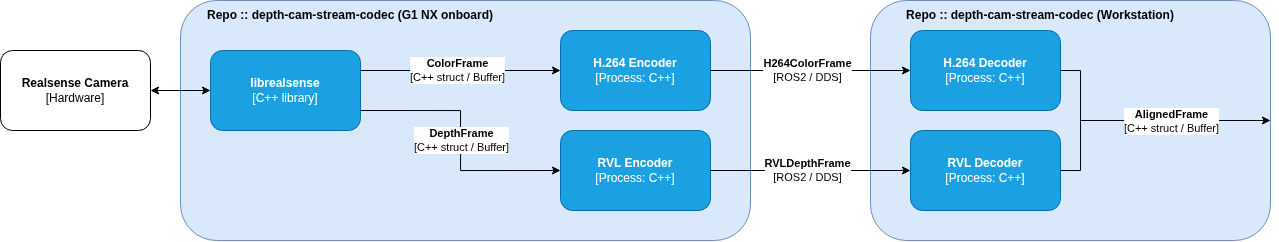

The diagram above was exported from draw.io. Its source (the exported page's mxGraphModel, read from the mxfile embedded in the PNG):
<mxGraphModel dx="2431" dy="939" grid="1" gridSize="10" guides="1" tooltips="1" connect="1" arrows="1" fold="1" page="1" pageScale="1" pageWidth="850" pageHeight="1100" math="0" shadow="0">
  <root>
    <mxCell id="0" />
    <mxCell id="1" parent="0" />
    <mxCell id="wfA-1VLXxZyfRzDKF7V6-6" parent="1" style="rounded=1;whiteSpace=wrap;html=1;fillColor=#dae8fc;strokeColor=#6c8ebf;align=left;" value="" vertex="1">
      <mxGeometry height="240" width="570" x="130" y="90" as="geometry" />
    </mxCell>
    <mxCell id="JBqnA5W6XxVk2M9ztD3--1" parent="1" style="rounded=1;whiteSpace=wrap;html=1;" value="&lt;b&gt;Realsense Camera&lt;/b&gt;&lt;div&gt;[Hardware]&lt;/div&gt;" vertex="1">
      <mxGeometry height="80" width="150" x="-50" y="140" as="geometry" />
    </mxCell>
    <mxCell id="wfA-1VLXxZyfRzDKF7V6-1" parent="1" style="rounded=1;whiteSpace=wrap;html=1;fillColor=#1ba1e2;fontColor=#ffffff;strokeColor=#006EAF;" value="&lt;b&gt;librealsense&lt;/b&gt;&lt;br&gt;&lt;div&gt;&lt;font&gt;[C++ library]&lt;/font&gt;&lt;/div&gt;" vertex="1">
      <mxGeometry height="80" width="150" x="160" y="140" as="geometry" />
    </mxCell>
    <mxCell id="wfA-1VLXxZyfRzDKF7V6-2" edge="1" parent="1" source="wfA-1VLXxZyfRzDKF7V6-1" style="endArrow=classic;html=1;rounded=0;exitX=1;exitY=0.25;exitDx=0;exitDy=0;entryX=0;entryY=0.5;entryDx=0;entryDy=0;" target="u7Ym6zVWfHP1HOlahWgk-4" value="">
      <mxGeometry height="50" relative="1" width="50" as="geometry">
        <mxPoint x="340" y="160" as="sourcePoint" />
        <mxPoint x="510" y="160" as="targetPoint" />
      </mxGeometry>
    </mxCell>
    <mxCell id="wfA-1VLXxZyfRzDKF7V6-3" connectable="0" parent="wfA-1VLXxZyfRzDKF7V6-2" style="edgeLabel;html=1;align=center;verticalAlign=middle;resizable=0;points=[];" value="&lt;b&gt;ColorFrame&lt;/b&gt;&lt;br&gt;&lt;div&gt;&lt;div&gt;[C++ struct / Buffer]&lt;/div&gt;&lt;/div&gt;" vertex="1">
      <mxGeometry relative="1" x="-0.0308" y="1" as="geometry">
        <mxPoint as="offset" />
      </mxGeometry>
    </mxCell>
    <mxCell id="wfA-1VLXxZyfRzDKF7V6-13" parent="1" style="text;html=1;whiteSpace=wrap;strokeColor=none;fillColor=none;align=center;verticalAlign=middle;rounded=0;" value="&lt;b&gt;Repo :: depth-cam-stream-codec (G1 NX onboard)&lt;/b&gt;" vertex="1">
      <mxGeometry height="30" width="340" x="130" y="90" as="geometry" />
    </mxCell>
    <mxCell id="u7Ym6zVWfHP1HOlahWgk-1" edge="1" parent="1" source="JBqnA5W6XxVk2M9ztD3--1" style="endArrow=classic;startArrow=classic;html=1;rounded=0;exitX=1;exitY=0.5;exitDx=0;exitDy=0;entryX=0;entryY=0.5;entryDx=0;entryDy=0;" target="wfA-1VLXxZyfRzDKF7V6-1" value="">
      <mxGeometry height="50" relative="1" width="50" as="geometry">
        <mxPoint x="460" y="440" as="sourcePoint" />
        <mxPoint x="510" y="390" as="targetPoint" />
      </mxGeometry>
    </mxCell>
    <mxCell id="u7Ym6zVWfHP1HOlahWgk-2" edge="1" parent="1" source="wfA-1VLXxZyfRzDKF7V6-1" style="endArrow=classic;html=1;rounded=0;exitX=1;exitY=0.75;exitDx=0;exitDy=0;entryX=0;entryY=0.5;entryDx=0;entryDy=0;edgeStyle=orthogonalEdgeStyle;" target="u7Ym6zVWfHP1HOlahWgk-5" value="">
      <mxGeometry height="50" relative="1" width="50" as="geometry">
        <mxPoint x="410" y="200" as="sourcePoint" />
        <mxPoint x="610" y="200" as="targetPoint" />
      </mxGeometry>
    </mxCell>
    <mxCell id="u7Ym6zVWfHP1HOlahWgk-3" connectable="0" parent="u7Ym6zVWfHP1HOlahWgk-2" style="edgeLabel;html=1;align=center;verticalAlign=middle;resizable=0;points=[];" value="&lt;b&gt;DepthFrame&lt;/b&gt;&lt;br&gt;&lt;div&gt;&lt;div&gt;[C++ struct / Buffer]&lt;/div&gt;&lt;/div&gt;" vertex="1">
      <mxGeometry relative="1" x="-0.0308" y="1" as="geometry">
        <mxPoint x="-1" y="4" as="offset" />
      </mxGeometry>
    </mxCell>
    <mxCell id="u7Ym6zVWfHP1HOlahWgk-4" parent="1" style="rounded=1;whiteSpace=wrap;html=1;fillColor=#1ba1e2;fontColor=#ffffff;strokeColor=#006EAF;" value="&lt;b&gt;H.264 Encoder&lt;/b&gt;&lt;div&gt;[Process: C++]&lt;/div&gt;" vertex="1">
      <mxGeometry height="80" width="150" x="510" y="120" as="geometry" />
    </mxCell>
    <mxCell id="u7Ym6zVWfHP1HOlahWgk-5" parent="1" style="rounded=1;whiteSpace=wrap;html=1;fillColor=#1ba1e2;fontColor=#ffffff;strokeColor=#006EAF;" value="&lt;b&gt;RVL Encoder&lt;/b&gt;&lt;div&gt;[Process: C++]&lt;/div&gt;" vertex="1">
      <mxGeometry height="80" width="150" x="510" y="220" as="geometry" />
    </mxCell>
    <mxCell id="u7Ym6zVWfHP1HOlahWgk-7" parent="1" style="rounded=1;whiteSpace=wrap;html=1;fillColor=#dae8fc;strokeColor=#6c8ebf;align=left;" value="" vertex="1">
      <mxGeometry height="240" width="400" x="820" y="90" as="geometry" />
    </mxCell>
    <mxCell id="u7Ym6zVWfHP1HOlahWgk-12" parent="1" style="text;html=1;whiteSpace=wrap;strokeColor=none;fillColor=none;align=center;verticalAlign=middle;rounded=0;" value="&lt;b&gt;Repo :: depth-cam-stream-codec (Workstation)&lt;/b&gt;" vertex="1">
      <mxGeometry height="30" width="280" x="850" y="90" as="geometry" />
    </mxCell>
    <mxCell id="u7Ym6zVWfHP1HOlahWgk-16" parent="1" style="rounded=1;whiteSpace=wrap;html=1;fillColor=#1ba1e2;fontColor=#ffffff;strokeColor=#006EAF;" value="&lt;b&gt;H.264 Decoder&lt;/b&gt;&lt;div&gt;[Process: C++]&lt;/div&gt;" vertex="1">
      <mxGeometry height="80" width="150" x="860" y="120" as="geometry" />
    </mxCell>
    <mxCell id="u7Ym6zVWfHP1HOlahWgk-17" parent="1" style="rounded=1;whiteSpace=wrap;html=1;fillColor=#1ba1e2;fontColor=#ffffff;strokeColor=#006EAF;" value="&lt;b&gt;RVL Decoder&lt;/b&gt;&lt;div&gt;[Process: C++]&lt;/div&gt;" vertex="1">
      <mxGeometry height="80" width="150" x="860" y="220" as="geometry" />
    </mxCell>
    <mxCell id="u7Ym6zVWfHP1HOlahWgk-18" edge="1" parent="1" source="u7Ym6zVWfHP1HOlahWgk-4" style="endArrow=classic;html=1;rounded=0;exitX=1;exitY=0.5;exitDx=0;exitDy=0;entryX=0;entryY=0.5;entryDx=0;entryDy=0;" target="u7Ym6zVWfHP1HOlahWgk-16" value="">
      <mxGeometry height="50" relative="1" width="50" as="geometry">
        <mxPoint x="660" y="159.41" as="sourcePoint" />
        <mxPoint x="860" y="159" as="targetPoint" />
      </mxGeometry>
    </mxCell>
    <mxCell id="u7Ym6zVWfHP1HOlahWgk-19" connectable="0" parent="u7Ym6zVWfHP1HOlahWgk-18" style="edgeLabel;html=1;align=center;verticalAlign=middle;resizable=0;points=[];" value="&lt;b&gt;H264ColorFrame&lt;/b&gt;&lt;br&gt;&lt;div&gt;&lt;div&gt;[ROS2 / DDS]&lt;/div&gt;&lt;/div&gt;" vertex="1">
      <mxGeometry relative="1" x="-0.0308" y="1" as="geometry">
        <mxPoint as="offset" />
      </mxGeometry>
    </mxCell>
    <mxCell id="u7Ym6zVWfHP1HOlahWgk-20" edge="1" parent="1" source="u7Ym6zVWfHP1HOlahWgk-5" style="endArrow=classic;html=1;rounded=0;exitX=1;exitY=0.5;exitDx=0;exitDy=0;entryX=0;entryY=0.5;entryDx=0;entryDy=0;" target="u7Ym6zVWfHP1HOlahWgk-17" value="">
      <mxGeometry height="50" relative="1" width="50" as="geometry">
        <mxPoint x="760" y="230" as="sourcePoint" />
        <mxPoint x="960" y="230" as="targetPoint" />
      </mxGeometry>
    </mxCell>
    <mxCell id="u7Ym6zVWfHP1HOlahWgk-21" connectable="0" parent="u7Ym6zVWfHP1HOlahWgk-20" style="edgeLabel;html=1;align=center;verticalAlign=middle;resizable=0;points=[];" value="&lt;b&gt;RVLDepthFrame&lt;/b&gt;&lt;br&gt;&lt;div&gt;&lt;div&gt;[ROS2 / DDS]&lt;/div&gt;&lt;/div&gt;" vertex="1">
      <mxGeometry relative="1" x="-0.0308" y="1" as="geometry">
        <mxPoint as="offset" />
      </mxGeometry>
    </mxCell>
    <mxCell id="u7Ym6zVWfHP1HOlahWgk-22" edge="1" parent="1" source="u7Ym6zVWfHP1HOlahWgk-17" style="endArrow=none;html=1;rounded=0;edgeStyle=orthogonalEdgeStyle;entryX=1;entryY=0.5;entryDx=0;entryDy=0;exitX=1;exitY=0.5;exitDx=0;exitDy=0;" target="u7Ym6zVWfHP1HOlahWgk-16" value="">
      <mxGeometry height="50" relative="1" width="50" as="geometry">
        <Array as="points">
          <mxPoint x="1030" y="260" />
          <mxPoint x="1030" y="160" />
        </Array>
        <mxPoint x="600" y="460" as="sourcePoint" />
        <mxPoint x="650" y="410" as="targetPoint" />
      </mxGeometry>
    </mxCell>
    <mxCell id="u7Ym6zVWfHP1HOlahWgk-23" edge="1" parent="1" style="endArrow=classic;html=1;rounded=0;" value="">
      <mxGeometry height="50" relative="1" width="50" as="geometry">
        <mxPoint x="1030" y="210" as="sourcePoint" />
        <mxPoint x="1220" y="210" as="targetPoint" />
      </mxGeometry>
    </mxCell>
    <mxCell id="u7Ym6zVWfHP1HOlahWgk-26" connectable="0" parent="u7Ym6zVWfHP1HOlahWgk-23" style="edgeLabel;html=1;align=center;verticalAlign=middle;resizable=0;points=[];" value="&lt;b&gt;AlignedFrame&lt;/b&gt;&lt;div&gt;[C++ struct / Buffer]&lt;/div&gt;" vertex="1">
      <mxGeometry relative="1" x="0.218" y="-3" as="geometry">
        <mxPoint x="-25" y="-3" as="offset" />
      </mxGeometry>
    </mxCell>
  </root>
</mxGraphModel>